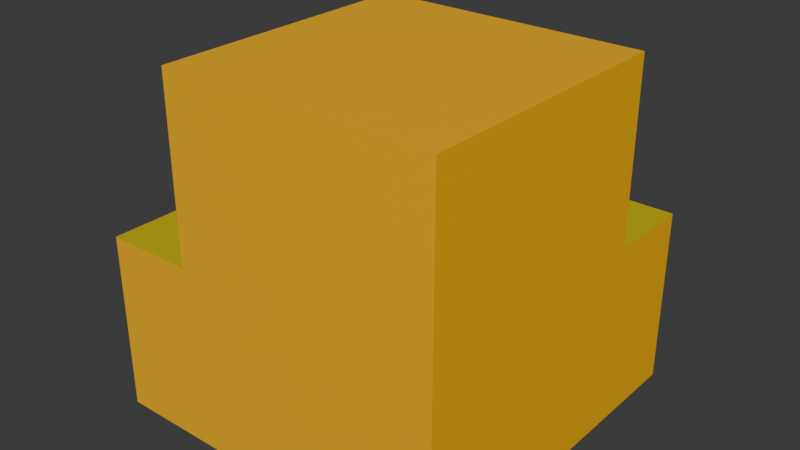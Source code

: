 # Source: block_slitted_corner_z.blend  (saved by Blender 4.2.67; exported with 4.5.12 LTS)
import bpy
from mathutils import Matrix  # noqa: F401  (used for matrix-valued properties, if any)

bpy.ops.wm.read_factory_settings(use_empty=True)
scene = bpy.context.scene
scene.name = 'Scene'

# ---- collections
col_collection = bpy.data.collections.new('Collection'); scene.collection.children.link(col_collection)

# ---- materials (node trees are filled in below, after node groups)
mat_material = bpy.data.materials.new('Material')
mat_material.alpha_threshold = 0.0
mat_material.roughness = 0.5
mat_material.line_color = (0.0, 0.0, 0.0, 1.0)
mat_material1 = bpy.data.materials.new('Material1')
mat_material2 = bpy.data.materials.new('Material2')

# ---- material node trees
mat_material.use_nodes = True; mat_material.node_tree.nodes.clear()
_N = mat_material.node_tree.nodes; _L = mat_material.node_tree.links
n0 = _N.new('ShaderNodeOutputMaterial'); n0.name = 'Material Output'; n0.location = (300, 300)
n1 = _N.new('ShaderNodeBsdfPrincipled'); n1.name = 'Principled BSDF'; n1.location = (10, 300)
n1.inputs[0].default_value = (1.0, 0.4969, 0.0, 1.0)
n1.inputs[3].default_value = 1.45
_L.new(n1.outputs[0], n0.inputs[0])
n0.is_active_output = True
mat_material1.use_nodes = True; mat_material1.node_tree.nodes.clear()
_N = mat_material1.node_tree.nodes; _L = mat_material1.node_tree.links
n0 = _N.new('ShaderNodeBsdfPrincipled'); n0.name = 'プリンシプルBSDF'; n0.location = (10, 300)
n0.inputs[0].default_value = (0.6105, 0.491, 0.0, 1.0)
n1 = _N.new('ShaderNodeOutputMaterial'); n1.name = 'マテリアル出力'; n1.location = (300, 300)
_L.new(n0.outputs[0], n1.inputs[0])
n1.is_active_output = True
mat_material2.use_nodes = True; mat_material2.node_tree.nodes.clear()
_N = mat_material2.node_tree.nodes; _L = mat_material2.node_tree.links
n0 = _N.new('ShaderNodeBsdfPrincipled'); n0.name = 'プリンシプルBSDF'; n0.location = (10, 300)
n0.inputs[0].default_value = (0.2159, 0.491, 0.0, 1.0)
n1 = _N.new('ShaderNodeOutputMaterial'); n1.name = 'マテリアル出力'; n1.location = (300, 300)
_L.new(n0.outputs[0], n1.inputs[0])
n1.is_active_output = True

# ---- world
world_world = bpy.data.worlds.new('World'); scene.world = world_world
world_world.use_nodes = True; world_world.node_tree.nodes.clear()
_N = world_world.node_tree.nodes; _L = world_world.node_tree.links
n0 = _N.new('ShaderNodeOutputWorld'); n0.name = 'World Output'; n0.location = (300, 300)
n1 = _N.new('ShaderNodeBackground'); n1.name = 'Background'; n1.location = (10, 300)
n1.inputs[0].default_value = (0.05088, 0.05088, 0.05088, 1.0)
_L.new(n1.outputs[0], n0.inputs[0])
n0.is_active_output = True
world_world.color = (0.05088, 0.05088, 0.05088)
world_world.sun_shadow_jitter_overblur = 0.0

# ---- meshes
me_cube = bpy.data.meshes.new('Cube')
me_cube.from_pydata([(0.125, 0.125, -0.125), (0.125, -0.125, 0.125), (0.125, -0.125, -0.125), (0.125, 0.0625, -0.125), (-0.125, -0.125, -0.125), (0.125, -0.125, 0.0), (-0.0625, -0.125, 0.125), (-0.125, -0.125, 0.0), (-0.0625, -0.125, 0.0), (-0.0625, -0.125, -0.125), (-0.125, 0.125, -0.125), (0.125, 0.125, 0.0), (0.125, 0.0625, 0.125), (0.125, 0.0625, 0.0), (-0.0625, 0.0625, 0.125), (-0.125, 0.125, 0.0), (-0.0625, 0.0625, 0.0)], [], [(13, 12, 1, 5), (6, 14, 16, 8), (2, 3, 13, 5), (8, 16, 15, 7), (4, 7, 15, 10), (8, 5, 1, 6), (12, 14, 6, 1), (7, 4, 9, 8), (11, 15, 16, 13), (13, 16, 14, 12), (10, 15, 11, 0), (0, 11, 13, 3), (2, 5, 8, 9)])
me_cube.polygons.foreach_set('material_index', [0, 1, 0, 1, 0, 0, 0, 0, 1, 1, 0, 0, 0])
_uv = me_cube.uv_layers.new(name='UVMap')
_uv.uv.foreach_set('vector', [0.625, 0.5, 0.625, 0.5625, 0.625, 0.75, 0.5, 0.75, 0.7188, 0.75, 0.7188, 0.5625, 0.75, 0.5625, 0.75, 0.75, 0.375, 0.75, 0.0, 0.0, 0.625, 0.5, 0.5, 0.75, 0.5, 0.0, 0.5, 0.1875, 0.4688, 0.25, 0.4688, 0.0, 0.375, 0.0, 0.4688, 0.0, 0.4688, 0.25, 0.375, 0.25, 0.75, 0.75, 0.5, 0.75, 0.625, 0.75, 0.7188, 0.75, 0.625, 0.5625, 0.7188, 0.5625, 0.7188, 0.75, 0.625, 0.75, 0.4688, 1.0, 0.375, 1.0, 0.375, 0.9375, 0.4909, 0.9375, 0.5625, 0.5, 0.5938, 0.3952, 0.625, 0.4062, 0.625, 0.5, 0.625, 0.5, 0.7188, 0.5, 0.7188, 0.5625, 0.625, 0.5625, 0.375, 0.3125, 0.5938, 0.3952, 0.5625, 0.5, 0.375, 0.5, 0.375, 0.5, 0.5625, 0.5, 0.625, 0.5, 0.0, 0.0, 0.375, 0.75, 0.5, 0.75, 0.4909, 0.9375, 0.375, 0.9375])
me_cube.materials.append(mat_material)
me_cube.materials.append(mat_material1)
me_cube.materials.append(mat_material2)
me_cube.use_mirror_vertex_groups = False
me_cube.update()

# ---- objects
ob_cube = bpy.data.objects.new('Cube', me_cube)

# ---- transforms, parenting, visibility, modifiers, constraints
ob_cube.location = (0.0, 0.0, 0.0)
ob_cube.lock_rotations_4d = False
ob_cube.empty_display_type = 'ARROWS'
ob_cube.lineart.crease_threshold = 0.0

# ---- collection membership
col_collection.objects.link(ob_cube)

# ---- scene / render settings (as saved in the file)
scene.frame_start = 1; scene.frame_end = 250; scene.frame_set(1)
scene.render.engine = 'BLENDER_EEVEE_NEXT'
bpy.context.view_layer.update()

# ---- added for rendering (the .blend has no active camera and no usable light): camera, sun
cam_auto = bpy.data.cameras.new('AutoCamera')
cam_auto.lens = 50.0
cam_auto.sensor_width = 36.0
cam_auto.clip_end = 1000.0
ob_auto_camera = bpy.data.objects.new('AutoCamera', cam_auto)
scene.collection.objects.link(ob_auto_camera)
ob_auto_camera.location = (0.400634, -0.480761, 0.320507)
ob_auto_camera.rotation_euler = (1.09748, -7.21219e-08, 0.694738)
scene.camera = ob_auto_camera
light_auto_sun = bpy.data.lights.new('AutoSun', 'SUN')
light_auto_sun.energy = 3.0
light_auto_sun.angle = 0.0523599
ob_auto_sun = bpy.data.objects.new('AutoSun', light_auto_sun)
scene.collection.objects.link(ob_auto_sun)
ob_auto_sun.rotation_euler = (0.872665, 0.174533, 0.523599)
bpy.context.view_layer.update()
